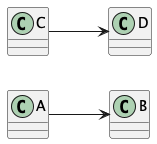

The diagram above was rendered by PlantUML. Its source (embedded in the PNG):
@startuml direction
' Direction Example
' Top to bottom (default)
top to bottom direction
class A
class B
A --> B

' Left to right
left to right direction
class C
class D
C --> D
@enduml